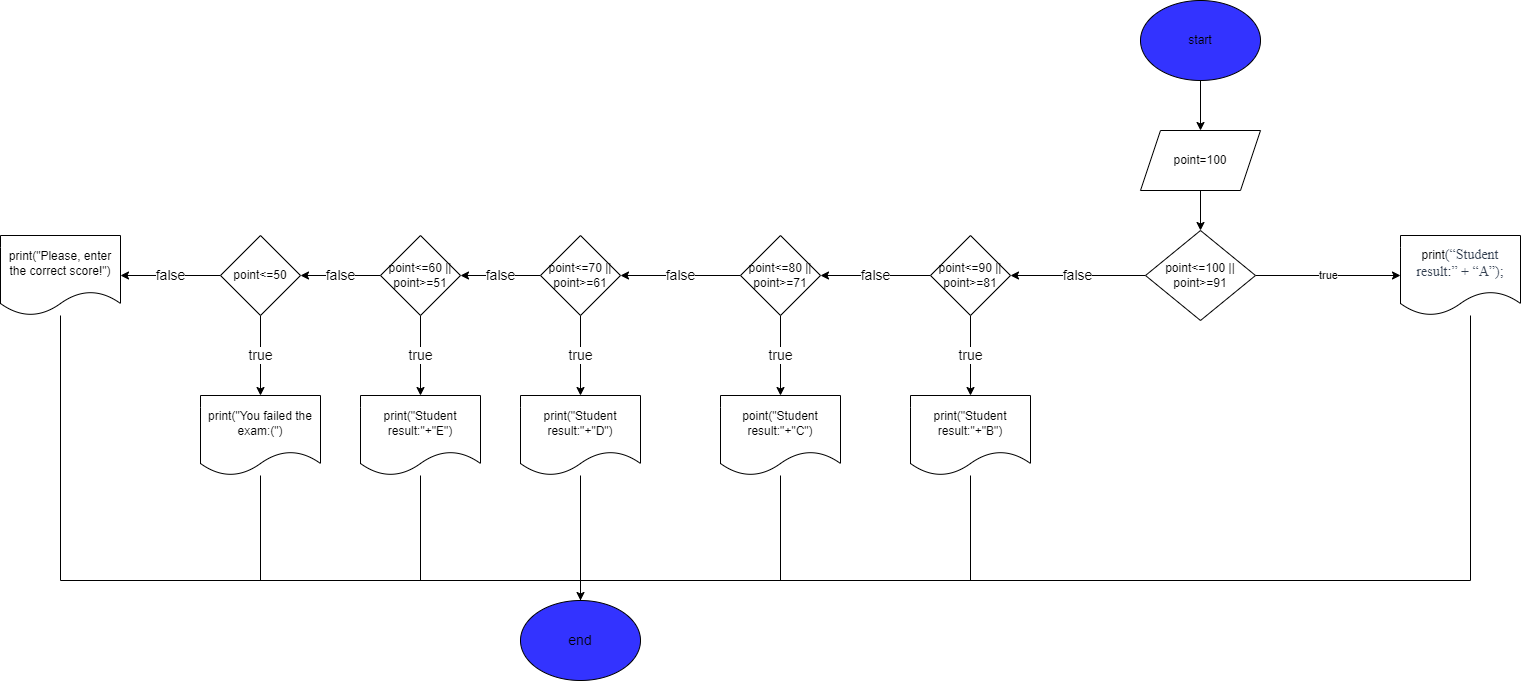

The diagram above was exported from draw.io. Its source (the exported page's mxGraphModel, read from the mxfile embedded in the PNG):
<mxGraphModel dx="2128" dy="579" grid="1" gridSize="10" guides="1" tooltips="1" connect="1" arrows="1" fold="1" page="1" pageScale="1" pageWidth="850" pageHeight="1100" math="0" shadow="0">
  <root>
    <mxCell id="0" />
    <mxCell id="1" parent="0" />
    <mxCell id="4GhTFzN_nU1ck9n_lxxB-3" value="" style="edgeStyle=orthogonalEdgeStyle;rounded=0;orthogonalLoop=1;jettySize=auto;html=1;" edge="1" parent="1" source="4GhTFzN_nU1ck9n_lxxB-1" target="4GhTFzN_nU1ck9n_lxxB-2">
      <mxGeometry relative="1" as="geometry" />
    </mxCell>
    <mxCell id="4GhTFzN_nU1ck9n_lxxB-1" value="start" style="ellipse;whiteSpace=wrap;html=1;fillColor=#3333FF;" vertex="1" parent="1">
      <mxGeometry x="320" y="10" width="120" height="80" as="geometry" />
    </mxCell>
    <mxCell id="4GhTFzN_nU1ck9n_lxxB-5" value="" style="edgeStyle=orthogonalEdgeStyle;rounded=0;orthogonalLoop=1;jettySize=auto;html=1;" edge="1" parent="1" source="4GhTFzN_nU1ck9n_lxxB-2" target="4GhTFzN_nU1ck9n_lxxB-4">
      <mxGeometry relative="1" as="geometry" />
    </mxCell>
    <mxCell id="4GhTFzN_nU1ck9n_lxxB-2" value="point=100" style="shape=parallelogram;perimeter=parallelogramPerimeter;whiteSpace=wrap;html=1;fixedSize=1;" vertex="1" parent="1">
      <mxGeometry x="320" y="140" width="120" height="60" as="geometry" />
    </mxCell>
    <mxCell id="4GhTFzN_nU1ck9n_lxxB-7" value="true" style="edgeStyle=orthogonalEdgeStyle;rounded=0;orthogonalLoop=1;jettySize=auto;html=1;" edge="1" parent="1" source="4GhTFzN_nU1ck9n_lxxB-4">
      <mxGeometry relative="1" as="geometry">
        <mxPoint x="580" y="285" as="targetPoint" />
      </mxGeometry>
    </mxCell>
    <mxCell id="4GhTFzN_nU1ck9n_lxxB-10" value="false" style="edgeStyle=orthogonalEdgeStyle;rounded=0;orthogonalLoop=1;jettySize=auto;html=1;fontSize=14;" edge="1" parent="1" source="4GhTFzN_nU1ck9n_lxxB-4" target="4GhTFzN_nU1ck9n_lxxB-9">
      <mxGeometry relative="1" as="geometry" />
    </mxCell>
    <mxCell id="4GhTFzN_nU1ck9n_lxxB-4" value="point&amp;lt;=100 || point&amp;gt;=91" style="rhombus;whiteSpace=wrap;html=1;" vertex="1" parent="1">
      <mxGeometry x="325" y="240" width="110" height="90" as="geometry" />
    </mxCell>
    <mxCell id="4GhTFzN_nU1ck9n_lxxB-37" style="edgeStyle=orthogonalEdgeStyle;rounded=0;orthogonalLoop=1;jettySize=auto;html=1;fontSize=14;" edge="1" parent="1" source="4GhTFzN_nU1ck9n_lxxB-8">
      <mxGeometry relative="1" as="geometry">
        <mxPoint x="-230" y="630" as="targetPoint" />
        <Array as="points">
          <mxPoint x="650" y="590" />
          <mxPoint x="-240" y="590" />
          <mxPoint x="-240" y="630" />
        </Array>
      </mxGeometry>
    </mxCell>
    <mxCell id="4GhTFzN_nU1ck9n_lxxB-8" value="print&lt;span style=&quot;font-family: &amp;#34;times new roman&amp;#34; , serif ; color: rgb(51 , 63 , 80)&quot;&gt;&lt;font style=&quot;font-size: 14px&quot;&gt;(“Student result:” + “A”);&lt;/font&gt;&lt;/span&gt;" style="shape=document;whiteSpace=wrap;html=1;boundedLbl=1;" vertex="1" parent="1">
      <mxGeometry x="580" y="245" width="120" height="80" as="geometry" />
    </mxCell>
    <mxCell id="4GhTFzN_nU1ck9n_lxxB-12" value="true" style="edgeStyle=orthogonalEdgeStyle;rounded=0;orthogonalLoop=1;jettySize=auto;html=1;fontSize=14;" edge="1" parent="1" source="4GhTFzN_nU1ck9n_lxxB-9" target="4GhTFzN_nU1ck9n_lxxB-11">
      <mxGeometry relative="1" as="geometry" />
    </mxCell>
    <mxCell id="4GhTFzN_nU1ck9n_lxxB-14" value="false" style="edgeStyle=orthogonalEdgeStyle;rounded=0;orthogonalLoop=1;jettySize=auto;html=1;fontSize=14;" edge="1" parent="1" source="4GhTFzN_nU1ck9n_lxxB-9" target="4GhTFzN_nU1ck9n_lxxB-13">
      <mxGeometry relative="1" as="geometry" />
    </mxCell>
    <mxCell id="4GhTFzN_nU1ck9n_lxxB-9" value="point&amp;lt;=90 || point&amp;gt;=81" style="rhombus;whiteSpace=wrap;html=1;" vertex="1" parent="1">
      <mxGeometry x="110" y="245" width="80" height="80" as="geometry" />
    </mxCell>
    <mxCell id="4GhTFzN_nU1ck9n_lxxB-38" style="edgeStyle=orthogonalEdgeStyle;rounded=0;orthogonalLoop=1;jettySize=auto;html=1;fontSize=14;" edge="1" parent="1" source="4GhTFzN_nU1ck9n_lxxB-11">
      <mxGeometry relative="1" as="geometry">
        <mxPoint x="-230" y="630" as="targetPoint" />
        <Array as="points">
          <mxPoint x="150" y="590" />
          <mxPoint x="-240" y="590" />
          <mxPoint x="-240" y="630" />
        </Array>
      </mxGeometry>
    </mxCell>
    <mxCell id="4GhTFzN_nU1ck9n_lxxB-11" value="print(&quot;Student result:&quot;+&quot;B&quot;)" style="shape=document;whiteSpace=wrap;html=1;boundedLbl=1;" vertex="1" parent="1">
      <mxGeometry x="90" y="405" width="120" height="80" as="geometry" />
    </mxCell>
    <mxCell id="4GhTFzN_nU1ck9n_lxxB-16" value="true" style="edgeStyle=orthogonalEdgeStyle;rounded=0;orthogonalLoop=1;jettySize=auto;html=1;fontSize=14;" edge="1" parent="1" source="4GhTFzN_nU1ck9n_lxxB-13" target="4GhTFzN_nU1ck9n_lxxB-15">
      <mxGeometry relative="1" as="geometry" />
    </mxCell>
    <mxCell id="4GhTFzN_nU1ck9n_lxxB-18" value="false" style="edgeStyle=orthogonalEdgeStyle;rounded=0;orthogonalLoop=1;jettySize=auto;html=1;fontSize=14;" edge="1" parent="1" source="4GhTFzN_nU1ck9n_lxxB-13" target="4GhTFzN_nU1ck9n_lxxB-17">
      <mxGeometry relative="1" as="geometry" />
    </mxCell>
    <mxCell id="4GhTFzN_nU1ck9n_lxxB-13" value="point&amp;lt;=80 || point&amp;gt;=71" style="rhombus;whiteSpace=wrap;html=1;" vertex="1" parent="1">
      <mxGeometry x="-80" y="245" width="80" height="80" as="geometry" />
    </mxCell>
    <mxCell id="4GhTFzN_nU1ck9n_lxxB-39" style="edgeStyle=orthogonalEdgeStyle;rounded=0;orthogonalLoop=1;jettySize=auto;html=1;fontSize=14;" edge="1" parent="1" source="4GhTFzN_nU1ck9n_lxxB-15">
      <mxGeometry relative="1" as="geometry">
        <mxPoint x="-240" y="630" as="targetPoint" />
        <Array as="points">
          <mxPoint x="-40" y="590" />
        </Array>
      </mxGeometry>
    </mxCell>
    <mxCell id="4GhTFzN_nU1ck9n_lxxB-15" value="point(&quot;Student result:&quot;+&quot;C&quot;)" style="shape=document;whiteSpace=wrap;html=1;boundedLbl=1;" vertex="1" parent="1">
      <mxGeometry x="-100" y="405" width="120" height="80" as="geometry" />
    </mxCell>
    <mxCell id="4GhTFzN_nU1ck9n_lxxB-20" value="true" style="edgeStyle=orthogonalEdgeStyle;rounded=0;orthogonalLoop=1;jettySize=auto;html=1;fontSize=14;" edge="1" parent="1" source="4GhTFzN_nU1ck9n_lxxB-17" target="4GhTFzN_nU1ck9n_lxxB-19">
      <mxGeometry relative="1" as="geometry" />
    </mxCell>
    <mxCell id="4GhTFzN_nU1ck9n_lxxB-22" value="false" style="edgeStyle=orthogonalEdgeStyle;rounded=0;orthogonalLoop=1;jettySize=auto;html=1;fontSize=14;" edge="1" parent="1" source="4GhTFzN_nU1ck9n_lxxB-17" target="4GhTFzN_nU1ck9n_lxxB-21">
      <mxGeometry relative="1" as="geometry" />
    </mxCell>
    <mxCell id="4GhTFzN_nU1ck9n_lxxB-17" value="point&amp;lt;=70 || point&amp;gt;=61" style="rhombus;whiteSpace=wrap;html=1;" vertex="1" parent="1">
      <mxGeometry x="-280" y="245" width="80" height="80" as="geometry" />
    </mxCell>
    <mxCell id="4GhTFzN_nU1ck9n_lxxB-40" style="edgeStyle=orthogonalEdgeStyle;rounded=0;orthogonalLoop=1;jettySize=auto;html=1;fontSize=14;" edge="1" parent="1" source="4GhTFzN_nU1ck9n_lxxB-19">
      <mxGeometry relative="1" as="geometry">
        <mxPoint x="-240" y="610" as="targetPoint" />
        <Array as="points">
          <mxPoint x="-240" y="600" />
        </Array>
      </mxGeometry>
    </mxCell>
    <mxCell id="4GhTFzN_nU1ck9n_lxxB-19" value="print(&quot;Student result:&quot;+&quot;D&quot;)" style="shape=document;whiteSpace=wrap;html=1;boundedLbl=1;" vertex="1" parent="1">
      <mxGeometry x="-300" y="405" width="120" height="80" as="geometry" />
    </mxCell>
    <mxCell id="4GhTFzN_nU1ck9n_lxxB-24" value="true" style="edgeStyle=orthogonalEdgeStyle;rounded=0;orthogonalLoop=1;jettySize=auto;html=1;fontSize=14;" edge="1" parent="1" source="4GhTFzN_nU1ck9n_lxxB-21" target="4GhTFzN_nU1ck9n_lxxB-23">
      <mxGeometry relative="1" as="geometry" />
    </mxCell>
    <mxCell id="4GhTFzN_nU1ck9n_lxxB-26" value="false" style="edgeStyle=orthogonalEdgeStyle;rounded=0;orthogonalLoop=1;jettySize=auto;html=1;fontSize=14;" edge="1" parent="1" source="4GhTFzN_nU1ck9n_lxxB-21" target="4GhTFzN_nU1ck9n_lxxB-25">
      <mxGeometry relative="1" as="geometry" />
    </mxCell>
    <mxCell id="4GhTFzN_nU1ck9n_lxxB-21" value="point&amp;lt;=60 || point&amp;gt;=51" style="rhombus;whiteSpace=wrap;html=1;" vertex="1" parent="1">
      <mxGeometry x="-440" y="245" width="80" height="80" as="geometry" />
    </mxCell>
    <mxCell id="4GhTFzN_nU1ck9n_lxxB-41" style="edgeStyle=orthogonalEdgeStyle;rounded=0;orthogonalLoop=1;jettySize=auto;html=1;fontSize=14;" edge="1" parent="1" source="4GhTFzN_nU1ck9n_lxxB-23">
      <mxGeometry relative="1" as="geometry">
        <mxPoint x="-240" y="630" as="targetPoint" />
        <Array as="points">
          <mxPoint x="-400" y="590" />
        </Array>
      </mxGeometry>
    </mxCell>
    <mxCell id="4GhTFzN_nU1ck9n_lxxB-23" value="print(&quot;Student result:&quot;+&quot;E&quot;)" style="shape=document;whiteSpace=wrap;html=1;boundedLbl=1;" vertex="1" parent="1">
      <mxGeometry x="-460" y="405" width="120" height="80" as="geometry" />
    </mxCell>
    <mxCell id="4GhTFzN_nU1ck9n_lxxB-28" value="true" style="edgeStyle=orthogonalEdgeStyle;rounded=0;orthogonalLoop=1;jettySize=auto;html=1;fontSize=14;" edge="1" parent="1" source="4GhTFzN_nU1ck9n_lxxB-25" target="4GhTFzN_nU1ck9n_lxxB-27">
      <mxGeometry relative="1" as="geometry" />
    </mxCell>
    <mxCell id="4GhTFzN_nU1ck9n_lxxB-32" value="false" style="edgeStyle=orthogonalEdgeStyle;rounded=0;orthogonalLoop=1;jettySize=auto;html=1;fontSize=14;" edge="1" parent="1" source="4GhTFzN_nU1ck9n_lxxB-25" target="4GhTFzN_nU1ck9n_lxxB-31">
      <mxGeometry relative="1" as="geometry" />
    </mxCell>
    <mxCell id="4GhTFzN_nU1ck9n_lxxB-25" value="point&amp;lt;=50" style="rhombus;whiteSpace=wrap;html=1;" vertex="1" parent="1">
      <mxGeometry x="-600" y="245" width="80" height="80" as="geometry" />
    </mxCell>
    <mxCell id="4GhTFzN_nU1ck9n_lxxB-42" style="edgeStyle=orthogonalEdgeStyle;rounded=0;orthogonalLoop=1;jettySize=auto;html=1;fontSize=14;" edge="1" parent="1" source="4GhTFzN_nU1ck9n_lxxB-27">
      <mxGeometry relative="1" as="geometry">
        <mxPoint x="-240" y="630" as="targetPoint" />
        <Array as="points">
          <mxPoint x="-560" y="590" />
        </Array>
      </mxGeometry>
    </mxCell>
    <mxCell id="4GhTFzN_nU1ck9n_lxxB-27" value="print(&quot;You failed the exam:(&quot;)" style="shape=document;whiteSpace=wrap;html=1;boundedLbl=1;" vertex="1" parent="1">
      <mxGeometry x="-620" y="405" width="120" height="80" as="geometry" />
    </mxCell>
    <mxCell id="4GhTFzN_nU1ck9n_lxxB-33" style="edgeStyle=orthogonalEdgeStyle;rounded=0;orthogonalLoop=1;jettySize=auto;html=1;fontSize=14;" edge="1" parent="1" source="4GhTFzN_nU1ck9n_lxxB-31">
      <mxGeometry relative="1" as="geometry">
        <mxPoint x="-250" y="640" as="targetPoint" />
        <Array as="points">
          <mxPoint x="-760" y="590" />
          <mxPoint x="-240" y="590" />
          <mxPoint x="-240" y="630" />
          <mxPoint x="-250" y="630" />
        </Array>
      </mxGeometry>
    </mxCell>
    <mxCell id="4GhTFzN_nU1ck9n_lxxB-31" value="print(&quot;Please, enter the correct score!&quot;)" style="shape=document;whiteSpace=wrap;html=1;boundedLbl=1;" vertex="1" parent="1">
      <mxGeometry x="-820" y="245" width="120" height="80" as="geometry" />
    </mxCell>
    <mxCell id="4GhTFzN_nU1ck9n_lxxB-43" value="end" style="ellipse;whiteSpace=wrap;html=1;fontSize=14;fillColor=#3333FF;" vertex="1" parent="1">
      <mxGeometry x="-300" y="610" width="120" height="80" as="geometry" />
    </mxCell>
  </root>
</mxGraphModel>